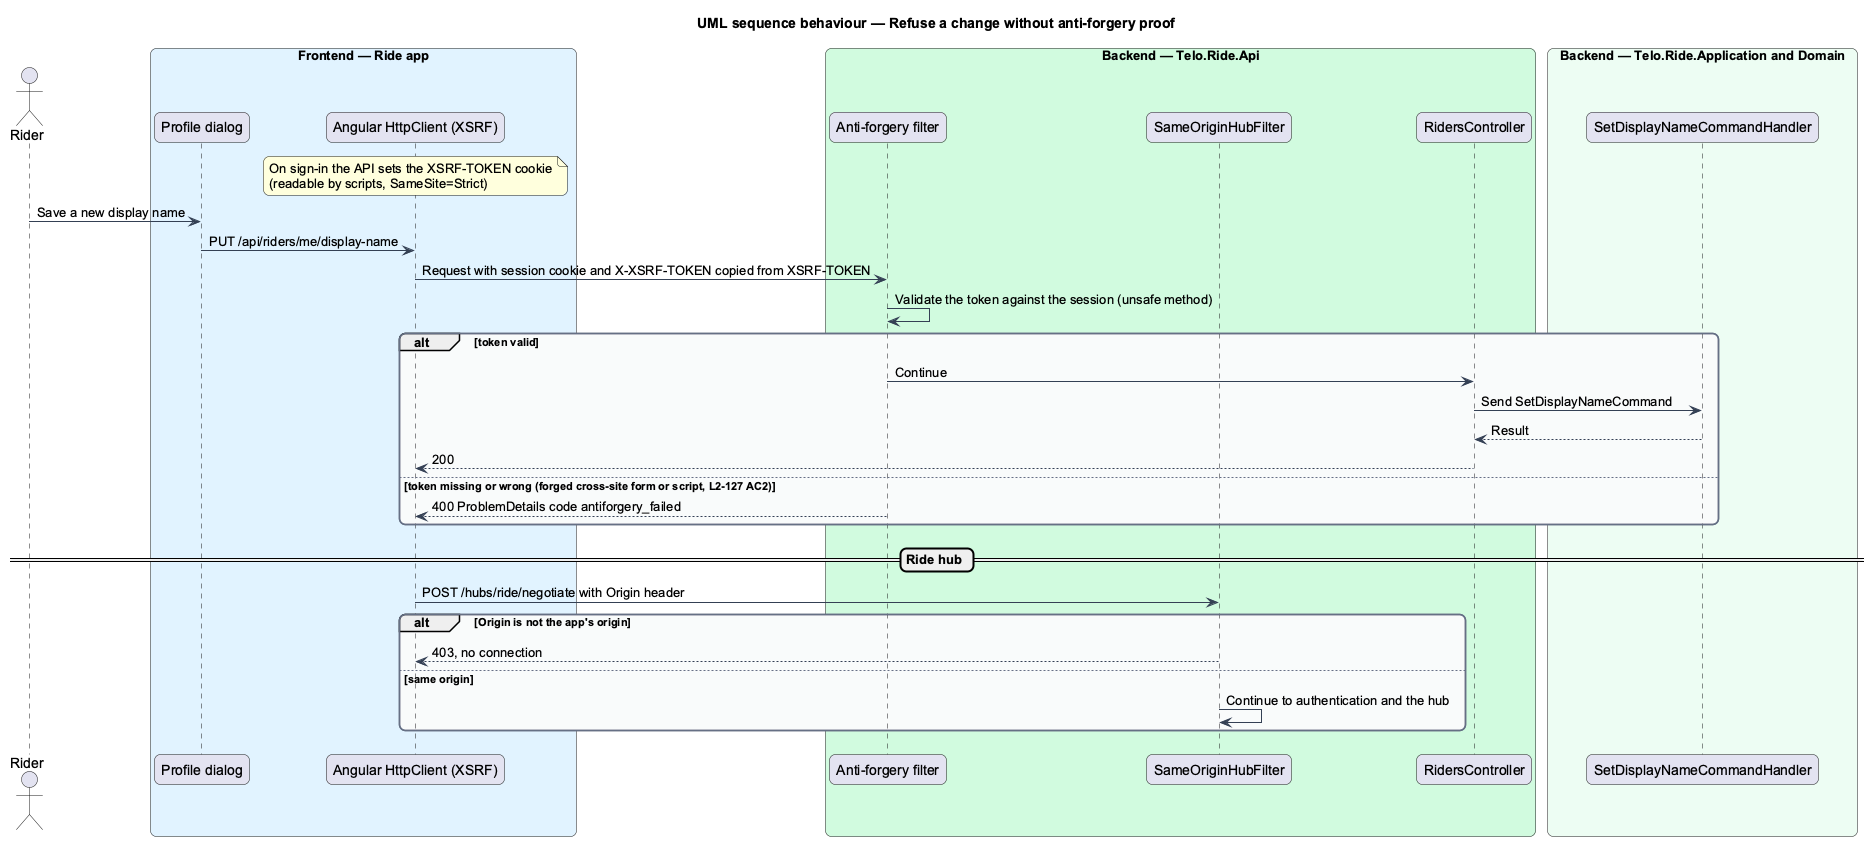

The diagram above was rendered by PlantUML. Its source (embedded in the PNG):
@startuml
title UML sequence behaviour — Refuse a change without anti-forgery proof
skinparam backgroundColor #FFFFFF
skinparam shadowing false
skinparam roundcorner 12
skinparam defaultFontName Arial
skinparam ArrowColor #344054
skinparam rectangle {
  BorderColor #344054
  FontColor #101828
}
skinparam package {
  BorderColor #667085
  FontColor #101828
  BackgroundColor #F9FAFB
}
actor "Rider" as actor
box "Frontend — Ride app" #E0F2FE
  participant "Profile dialog" as page
  participant "Angular HttpClient (XSRF)" as http
end box
box "Backend — Telo.Ride.Api" #D1FADF
  participant "Anti-forgery filter" as anti
  participant "SameOriginHubFilter" as origin
  participant "RidersController" as ctrl
end box
box "Backend — Telo.Ride.Application and Domain" #ECFDF3
  participant "SetDisplayNameCommandHandler" as handler
end box
note over http : On sign-in the API sets the XSRF-TOKEN cookie\n(readable by scripts, SameSite=Strict)
actor -> page : Save a new display name
page -> http : PUT /api/riders/me/display-name
http -> anti : Request with session cookie and X-XSRF-TOKEN copied from XSRF-TOKEN
anti -> anti : Validate the token against the session (unsafe method)
alt token valid
  anti -> ctrl : Continue
  ctrl -> handler : Send SetDisplayNameCommand
  handler --> ctrl : Result
  ctrl --> http : 200
else token missing or wrong (forged cross-site form or script, L2-127 AC2)
  anti --> http : 400 ProblemDetails code antiforgery_failed
end
== Ride hub ==
http -> origin : POST /hubs/ride/negotiate with Origin header
alt Origin is not the app's origin
  origin --> http : 403, no connection
else same origin
  origin -> origin : Continue to authentication and the hub
end
@enduml